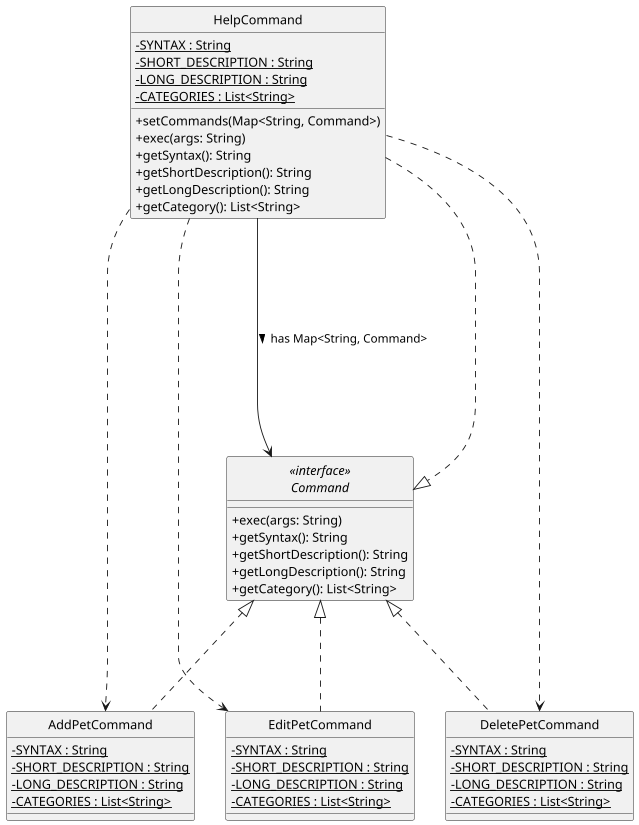

The diagram above was rendered by PlantUML. Its source (embedded in the PNG):
@startuml

skinparam classAttributeIconSize 0
hide circle

interface "<<interface>>\nCommand" as Command {
    + exec(args: String)
    + getSyntax(): String
    + getShortDescription(): String
    + getLongDescription(): String
    + getCategory(): List<String>
}

class HelpCommand {
    - {static} SYNTAX : String
    - {static} SHORT_DESCRIPTION : String
    - {static} LONG_DESCRIPTION : String
    - {static} CATEGORIES : List<String>
    + setCommands(Map<String, Command>)
    + exec(args: String)
    + getSyntax(): String
    + getShortDescription(): String
    + getLongDescription(): String
    + getCategory(): List<String>
}

class AddPetCommand {
    - {static} SYNTAX : String
    - {static} SHORT_DESCRIPTION : String
    - {static} LONG_DESCRIPTION : String
    - {static} CATEGORIES : List<String>
}
class DeletePetCommand {
    - {static} SYNTAX : String
    - {static} SHORT_DESCRIPTION : String
    - {static} LONG_DESCRIPTION : String
    - {static} CATEGORIES : List<String>
  }
class EditPetCommand {
    - {static} SYNTAX : String
    - {static} SHORT_DESCRIPTION : String
    - {static} LONG_DESCRIPTION : String
    - {static} CATEGORIES : List<String>
}

HelpCommand ...|> Command
HelpCommand -----> Command : has Map<String, Command> >
Command <|... AddPetCommand
Command <|... DeletePetCommand
Command <|... EditPetCommand

HelpCommand ..> AddPetCommand
HelpCommand ...> DeletePetCommand
HelpCommand ...> EditPetCommand

@enduml